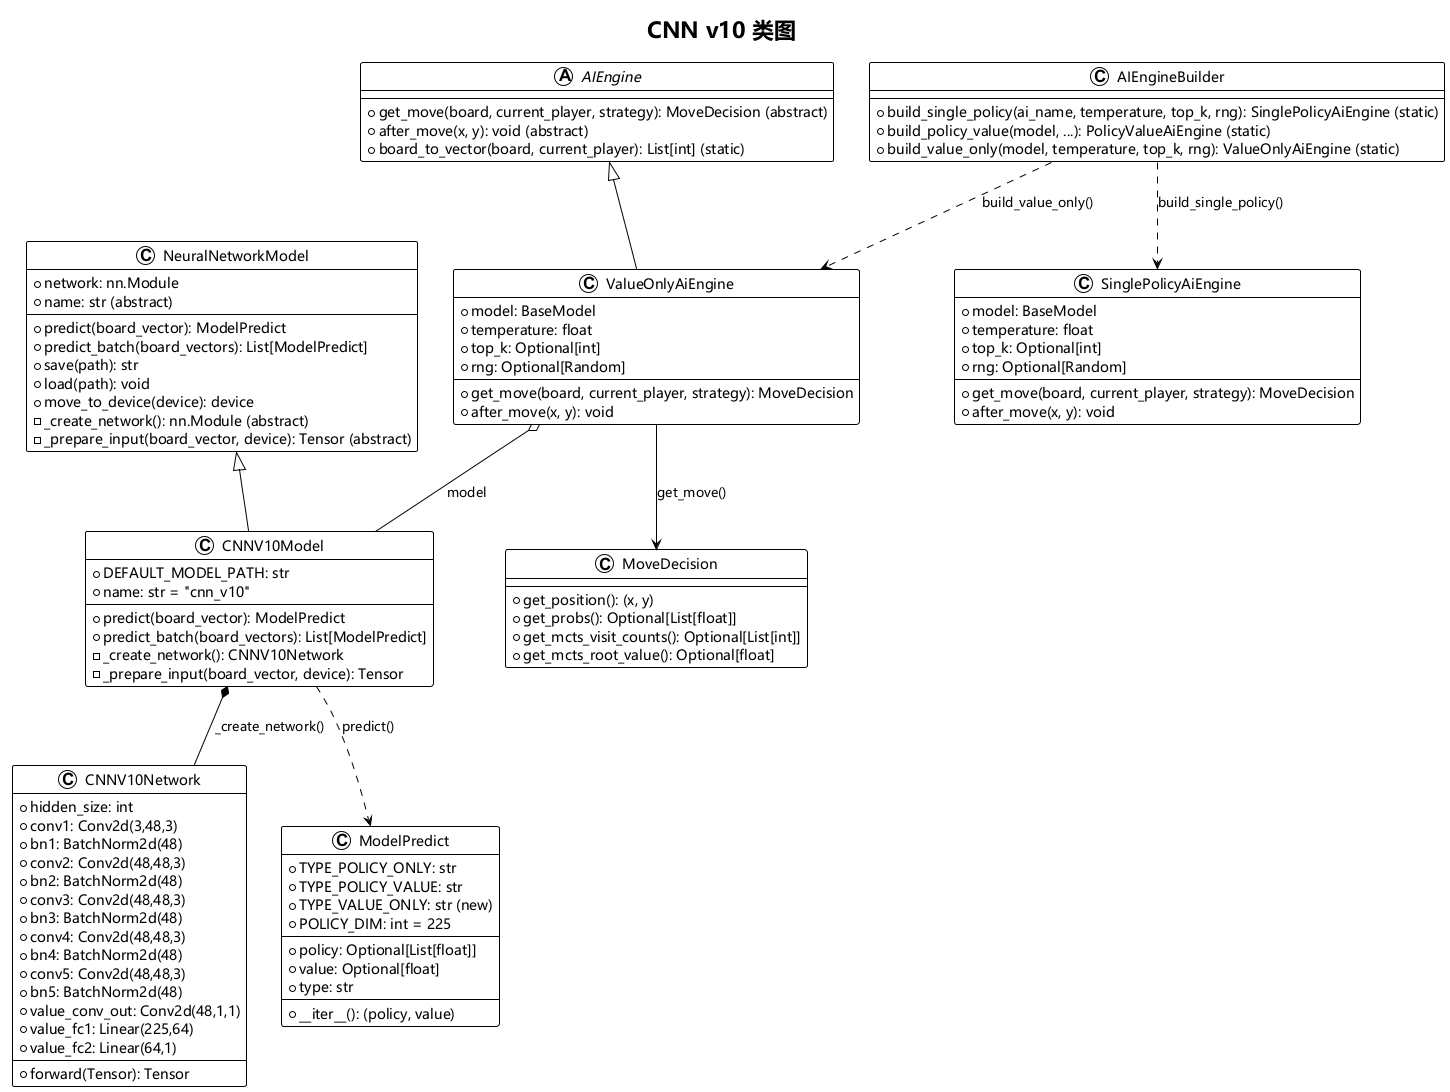

The diagram above was rendered by PlantUML. Its source (embedded in the PNG):
@startuml cnn_v10_class
!theme plain
skinparam defaultFontName Microsoft YaHei,SimHei,sans-serif
title CNN v10 类图

' ===== 网络层 =====
class CNNV10Network {
    +hidden_size: int
    +conv1: Conv2d(3,48,3)
    +bn1: BatchNorm2d(48)
    +conv2: Conv2d(48,48,3)
    +bn2: BatchNorm2d(48)
    +conv3: Conv2d(48,48,3)
    +bn3: BatchNorm2d(48)
    +conv4: Conv2d(48,48,3)
    +bn4: BatchNorm2d(48)
    +conv5: Conv2d(48,48,3)
    +bn5: BatchNorm2d(48)
    +value_conv_out: Conv2d(48,1,1)
    +value_fc1: Linear(225,64)
    +value_fc2: Linear(64,1)
    --
    +forward(Tensor): Tensor
}

' ===== 模型层 =====
class NeuralNetworkModel {
    +network: nn.Module
    +name: str (abstract)
    --
    +predict(board_vector): ModelPredict
    +predict_batch(board_vectors): List[ModelPredict]
    +save(path): str
    +load(path): void
    +move_to_device(device): device
    -_create_network(): nn.Module (abstract)
    -_prepare_input(board_vector, device): Tensor (abstract)
}

class CNNV10Model {
    +DEFAULT_MODEL_PATH: str
    +name: str = "cnn_v10"
    --
    +predict(board_vector): ModelPredict
    +predict_batch(board_vectors): List[ModelPredict]
    -_create_network(): CNNV10Network
    -_prepare_input(board_vector, device): Tensor
}

' ===== 数据类型 =====
class ModelPredict {
    +TYPE_POLICY_ONLY: str
    +TYPE_POLICY_VALUE: str
    +TYPE_VALUE_ONLY: str (new)
    +POLICY_DIM: int = 225
    --
    +policy: Optional[List[float]]
    +value: Optional[float]
    +type: str
    --
    +__iter__(): (policy, value)
}

' ===== 引擎层 =====
abstract class AIEngine {
    --
    +get_move(board, current_player, strategy): MoveDecision (abstract)
    +after_move(x, y): void (abstract)
    +board_to_vector(board, current_player): List[int] (static)
}

class SinglePolicyAiEngine {
    +model: BaseModel
    +temperature: float
    +top_k: Optional[int]
    +rng: Optional[Random]
    --
    +get_move(board, current_player, strategy): MoveDecision
    +after_move(x, y): void
}

class ValueOnlyAiEngine {
    +model: BaseModel
    +temperature: float
    +top_k: Optional[int]
    +rng: Optional[Random]
    --
    +get_move(board, current_player, strategy): MoveDecision
    +after_move(x, y): void
}

class MoveDecision {
    --
    +get_position(): (x, y)
    +get_probs(): Optional[List[float]]
    +get_mcts_visit_counts(): Optional[List[int]]
    +get_mcts_root_value(): Optional[float]
}

class AIEngineBuilder {
    --
    +build_single_policy(ai_name, temperature, top_k, rng): SinglePolicyAiEngine (static)
    +build_policy_value(model, ...): PolicyValueAiEngine (static)
    +build_value_only(model, temperature, top_k, rng): ValueOnlyAiEngine (static)
}

' ===== 关系 =====
NeuralNetworkModel <|-- CNNV10Model
CNNV10Model *-- CNNV10Network : _create_network()
CNNV10Model ..> ModelPredict : predict()
AIEngine <|-- ValueOnlyAiEngine
ValueOnlyAiEngine --> MoveDecision : get_move()
ValueOnlyAiEngine o-- CNNV10Model : model
AIEngineBuilder ..> ValueOnlyAiEngine : build_value_only()
AIEngineBuilder ..> SinglePolicyAiEngine : build_single_policy()

@enduml